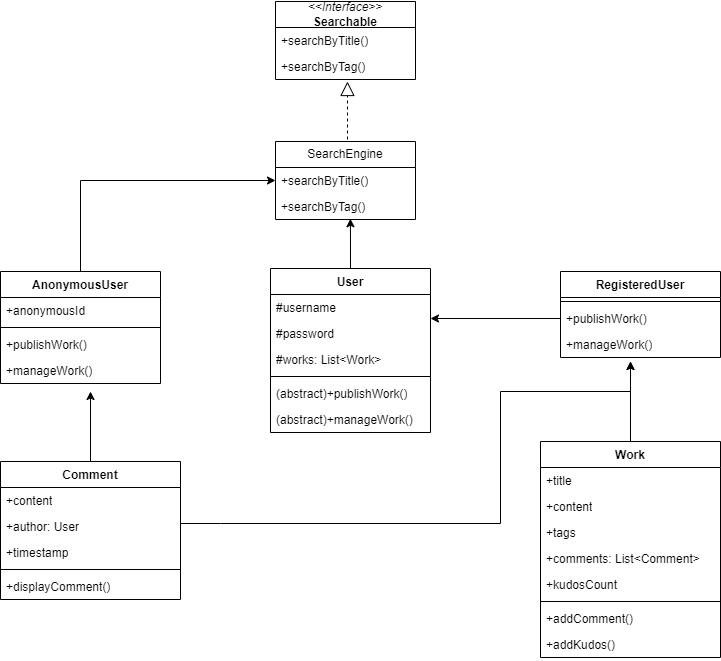

The diagram above was exported from draw.io. Its source (the exported page's mxGraphModel, read from the mxfile embedded in the PNG):
<mxGraphModel dx="1354" dy="550" grid="1" gridSize="10" guides="1" tooltips="1" connect="1" arrows="1" fold="1" page="1" pageScale="1" pageWidth="1169" pageHeight="827" math="0" shadow="0">
  <root>
    <mxCell id="WIyWlLk6GJQsqaUBKTNV-0" />
    <mxCell id="WIyWlLk6GJQsqaUBKTNV-1" parent="WIyWlLk6GJQsqaUBKTNV-0" />
    <mxCell id="JJk8zX3zVkZ5jsrQlEc3-4" value="&lt;i style=&quot;&quot;&gt;&amp;lt;&amp;lt;Interface&amp;gt;&amp;gt;&lt;/i&gt;&lt;div&gt;&lt;b&gt;Searchable&lt;/b&gt;&lt;/div&gt;" style="swimlane;fontStyle=0;childLayout=stackLayout;horizontal=1;startSize=26;fillColor=none;horizontalStack=0;resizeParent=1;resizeParentMax=0;resizeLast=0;collapsible=1;marginBottom=0;whiteSpace=wrap;html=1;" parent="WIyWlLk6GJQsqaUBKTNV-1" vertex="1">
      <mxGeometry x="515" y="40" width="140" height="78" as="geometry" />
    </mxCell>
    <mxCell id="JJk8zX3zVkZ5jsrQlEc3-5" value="+searchByTitle()" style="text;strokeColor=none;fillColor=none;align=left;verticalAlign=top;spacingLeft=4;spacingRight=4;overflow=hidden;rotatable=0;points=[[0,0.5],[1,0.5]];portConstraint=eastwest;whiteSpace=wrap;html=1;" parent="JJk8zX3zVkZ5jsrQlEc3-4" vertex="1">
      <mxGeometry y="26" width="140" height="26" as="geometry" />
    </mxCell>
    <mxCell id="JJk8zX3zVkZ5jsrQlEc3-6" value="+searchByTag()" style="text;strokeColor=none;fillColor=none;align=left;verticalAlign=top;spacingLeft=4;spacingRight=4;overflow=hidden;rotatable=0;points=[[0,0.5],[1,0.5]];portConstraint=eastwest;whiteSpace=wrap;html=1;" parent="JJk8zX3zVkZ5jsrQlEc3-4" vertex="1">
      <mxGeometry y="52" width="140" height="26" as="geometry" />
    </mxCell>
    <mxCell id="JJk8zX3zVkZ5jsrQlEc3-12" value="SearchEngine" style="swimlane;fontStyle=0;childLayout=stackLayout;horizontal=1;startSize=26;fillColor=none;horizontalStack=0;resizeParent=1;resizeParentMax=0;resizeLast=0;collapsible=1;marginBottom=0;whiteSpace=wrap;html=1;" parent="WIyWlLk6GJQsqaUBKTNV-1" vertex="1">
      <mxGeometry x="515" y="180" width="140" height="78" as="geometry" />
    </mxCell>
    <mxCell id="JJk8zX3zVkZ5jsrQlEc3-13" value="+searchByTitle()" style="text;strokeColor=none;fillColor=none;align=left;verticalAlign=top;spacingLeft=4;spacingRight=4;overflow=hidden;rotatable=0;points=[[0,0.5],[1,0.5]];portConstraint=eastwest;whiteSpace=wrap;html=1;" parent="JJk8zX3zVkZ5jsrQlEc3-12" vertex="1">
      <mxGeometry y="26" width="140" height="26" as="geometry" />
    </mxCell>
    <mxCell id="JJk8zX3zVkZ5jsrQlEc3-14" value="+searchByTag()" style="text;strokeColor=none;fillColor=none;align=left;verticalAlign=top;spacingLeft=4;spacingRight=4;overflow=hidden;rotatable=0;points=[[0,0.5],[1,0.5]];portConstraint=eastwest;whiteSpace=wrap;html=1;" parent="JJk8zX3zVkZ5jsrQlEc3-12" vertex="1">
      <mxGeometry y="52" width="140" height="26" as="geometry" />
    </mxCell>
    <mxCell id="Ih5HsDceiQTJEE0oKYdC-1" value="User" style="swimlane;fontStyle=1;align=center;verticalAlign=top;childLayout=stackLayout;horizontal=1;startSize=26;horizontalStack=0;resizeParent=1;resizeParentMax=0;resizeLast=0;collapsible=1;marginBottom=0;whiteSpace=wrap;html=1;" vertex="1" parent="WIyWlLk6GJQsqaUBKTNV-1">
      <mxGeometry x="510" y="307" width="160" height="164" as="geometry" />
    </mxCell>
    <mxCell id="Ih5HsDceiQTJEE0oKYdC-6" value="#username" style="text;strokeColor=none;fillColor=none;align=left;verticalAlign=top;spacingLeft=4;spacingRight=4;overflow=hidden;rotatable=0;points=[[0,0.5],[1,0.5]];portConstraint=eastwest;whiteSpace=wrap;html=1;" vertex="1" parent="Ih5HsDceiQTJEE0oKYdC-1">
      <mxGeometry y="26" width="160" height="26" as="geometry" />
    </mxCell>
    <mxCell id="Ih5HsDceiQTJEE0oKYdC-2" value="#password" style="text;strokeColor=none;fillColor=none;align=left;verticalAlign=top;spacingLeft=4;spacingRight=4;overflow=hidden;rotatable=0;points=[[0,0.5],[1,0.5]];portConstraint=eastwest;whiteSpace=wrap;html=1;" vertex="1" parent="Ih5HsDceiQTJEE0oKYdC-1">
      <mxGeometry y="52" width="160" height="26" as="geometry" />
    </mxCell>
    <mxCell id="Ih5HsDceiQTJEE0oKYdC-5" value="#works: List&amp;lt;Work&amp;gt;" style="text;strokeColor=none;fillColor=none;align=left;verticalAlign=top;spacingLeft=4;spacingRight=4;overflow=hidden;rotatable=0;points=[[0,0.5],[1,0.5]];portConstraint=eastwest;whiteSpace=wrap;html=1;" vertex="1" parent="Ih5HsDceiQTJEE0oKYdC-1">
      <mxGeometry y="78" width="160" height="26" as="geometry" />
    </mxCell>
    <mxCell id="Ih5HsDceiQTJEE0oKYdC-3" value="" style="line;strokeWidth=1;fillColor=none;align=left;verticalAlign=middle;spacingTop=-1;spacingLeft=3;spacingRight=3;rotatable=0;labelPosition=right;points=[];portConstraint=eastwest;strokeColor=inherit;" vertex="1" parent="Ih5HsDceiQTJEE0oKYdC-1">
      <mxGeometry y="104" width="160" height="8" as="geometry" />
    </mxCell>
    <mxCell id="Ih5HsDceiQTJEE0oKYdC-4" value="(abstract)+publishWork()" style="text;strokeColor=none;fillColor=none;align=left;verticalAlign=top;spacingLeft=4;spacingRight=4;overflow=hidden;rotatable=0;points=[[0,0.5],[1,0.5]];portConstraint=eastwest;whiteSpace=wrap;html=1;" vertex="1" parent="Ih5HsDceiQTJEE0oKYdC-1">
      <mxGeometry y="112" width="160" height="26" as="geometry" />
    </mxCell>
    <mxCell id="Ih5HsDceiQTJEE0oKYdC-0" value="(abstract)+manageWork()" style="text;strokeColor=none;fillColor=none;align=left;verticalAlign=top;spacingLeft=4;spacingRight=4;overflow=hidden;rotatable=0;points=[[0,0.5],[1,0.5]];portConstraint=eastwest;whiteSpace=wrap;html=1;" vertex="1" parent="Ih5HsDceiQTJEE0oKYdC-1">
      <mxGeometry y="138" width="160" height="26" as="geometry" />
    </mxCell>
    <mxCell id="Ih5HsDceiQTJEE0oKYdC-62" style="edgeStyle=orthogonalEdgeStyle;rounded=0;orthogonalLoop=1;jettySize=auto;html=1;entryX=0;entryY=0.5;entryDx=0;entryDy=0;" edge="1" parent="WIyWlLk6GJQsqaUBKTNV-1" source="Ih5HsDceiQTJEE0oKYdC-7" target="JJk8zX3zVkZ5jsrQlEc3-13">
      <mxGeometry relative="1" as="geometry" />
    </mxCell>
    <mxCell id="Ih5HsDceiQTJEE0oKYdC-7" value="AnonymousUser" style="swimlane;fontStyle=1;align=center;verticalAlign=top;childLayout=stackLayout;horizontal=1;startSize=26;horizontalStack=0;resizeParent=1;resizeParentMax=0;resizeLast=0;collapsible=1;marginBottom=0;whiteSpace=wrap;html=1;" vertex="1" parent="WIyWlLk6GJQsqaUBKTNV-1">
      <mxGeometry x="240" y="310" width="160" height="112" as="geometry" />
    </mxCell>
    <mxCell id="Ih5HsDceiQTJEE0oKYdC-8" value="+anonymousId" style="text;strokeColor=none;fillColor=none;align=left;verticalAlign=top;spacingLeft=4;spacingRight=4;overflow=hidden;rotatable=0;points=[[0,0.5],[1,0.5]];portConstraint=eastwest;whiteSpace=wrap;html=1;" vertex="1" parent="Ih5HsDceiQTJEE0oKYdC-7">
      <mxGeometry y="26" width="160" height="26" as="geometry" />
    </mxCell>
    <mxCell id="Ih5HsDceiQTJEE0oKYdC-9" value="" style="line;strokeWidth=1;fillColor=none;align=left;verticalAlign=middle;spacingTop=-1;spacingLeft=3;spacingRight=3;rotatable=0;labelPosition=right;points=[];portConstraint=eastwest;strokeColor=inherit;" vertex="1" parent="Ih5HsDceiQTJEE0oKYdC-7">
      <mxGeometry y="52" width="160" height="8" as="geometry" />
    </mxCell>
    <mxCell id="Ih5HsDceiQTJEE0oKYdC-11" value="+publishWork()" style="text;strokeColor=none;fillColor=none;align=left;verticalAlign=top;spacingLeft=4;spacingRight=4;overflow=hidden;rotatable=0;points=[[0,0.5],[1,0.5]];portConstraint=eastwest;whiteSpace=wrap;html=1;" vertex="1" parent="Ih5HsDceiQTJEE0oKYdC-7">
      <mxGeometry y="60" width="160" height="26" as="geometry" />
    </mxCell>
    <mxCell id="Ih5HsDceiQTJEE0oKYdC-10" value="+manageWork()" style="text;strokeColor=none;fillColor=none;align=left;verticalAlign=top;spacingLeft=4;spacingRight=4;overflow=hidden;rotatable=0;points=[[0,0.5],[1,0.5]];portConstraint=eastwest;whiteSpace=wrap;html=1;" vertex="1" parent="Ih5HsDceiQTJEE0oKYdC-7">
      <mxGeometry y="86" width="160" height="26" as="geometry" />
    </mxCell>
    <mxCell id="Ih5HsDceiQTJEE0oKYdC-12" value="RegisteredUser" style="swimlane;fontStyle=1;align=center;verticalAlign=top;childLayout=stackLayout;horizontal=1;startSize=26;horizontalStack=0;resizeParent=1;resizeParentMax=0;resizeLast=0;collapsible=1;marginBottom=0;whiteSpace=wrap;html=1;" vertex="1" parent="WIyWlLk6GJQsqaUBKTNV-1">
      <mxGeometry x="800" y="310" width="160" height="86" as="geometry" />
    </mxCell>
    <mxCell id="Ih5HsDceiQTJEE0oKYdC-14" value="" style="line;strokeWidth=1;fillColor=none;align=left;verticalAlign=middle;spacingTop=-1;spacingLeft=3;spacingRight=3;rotatable=0;labelPosition=right;points=[];portConstraint=eastwest;strokeColor=inherit;" vertex="1" parent="Ih5HsDceiQTJEE0oKYdC-12">
      <mxGeometry y="26" width="160" height="8" as="geometry" />
    </mxCell>
    <mxCell id="Ih5HsDceiQTJEE0oKYdC-15" value="+publishWork()" style="text;strokeColor=none;fillColor=none;align=left;verticalAlign=top;spacingLeft=4;spacingRight=4;overflow=hidden;rotatable=0;points=[[0,0.5],[1,0.5]];portConstraint=eastwest;whiteSpace=wrap;html=1;" vertex="1" parent="Ih5HsDceiQTJEE0oKYdC-12">
      <mxGeometry y="34" width="160" height="26" as="geometry" />
    </mxCell>
    <mxCell id="Ih5HsDceiQTJEE0oKYdC-16" value="+manageWork()" style="text;strokeColor=none;fillColor=none;align=left;verticalAlign=top;spacingLeft=4;spacingRight=4;overflow=hidden;rotatable=0;points=[[0,0.5],[1,0.5]];portConstraint=eastwest;whiteSpace=wrap;html=1;" vertex="1" parent="Ih5HsDceiQTJEE0oKYdC-12">
      <mxGeometry y="60" width="160" height="26" as="geometry" />
    </mxCell>
    <mxCell id="Ih5HsDceiQTJEE0oKYdC-57" style="edgeStyle=orthogonalEdgeStyle;rounded=0;orthogonalLoop=1;jettySize=auto;html=1;" edge="1" parent="WIyWlLk6GJQsqaUBKTNV-1" source="Ih5HsDceiQTJEE0oKYdC-17">
      <mxGeometry relative="1" as="geometry">
        <mxPoint x="869.9999999999998" y="400" as="targetPoint" />
      </mxGeometry>
    </mxCell>
    <mxCell id="Ih5HsDceiQTJEE0oKYdC-17" value="Work" style="swimlane;fontStyle=1;align=center;verticalAlign=top;childLayout=stackLayout;horizontal=1;startSize=26;horizontalStack=0;resizeParent=1;resizeParentMax=0;resizeLast=0;collapsible=1;marginBottom=0;whiteSpace=wrap;html=1;" vertex="1" parent="WIyWlLk6GJQsqaUBKTNV-1">
      <mxGeometry x="780" y="480" width="180" height="216" as="geometry" />
    </mxCell>
    <mxCell id="Ih5HsDceiQTJEE0oKYdC-18" value="+title" style="text;strokeColor=none;fillColor=none;align=left;verticalAlign=top;spacingLeft=4;spacingRight=4;overflow=hidden;rotatable=0;points=[[0,0.5],[1,0.5]];portConstraint=eastwest;whiteSpace=wrap;html=1;" vertex="1" parent="Ih5HsDceiQTJEE0oKYdC-17">
      <mxGeometry y="26" width="180" height="26" as="geometry" />
    </mxCell>
    <mxCell id="Ih5HsDceiQTJEE0oKYdC-19" value="+content" style="text;strokeColor=none;fillColor=none;align=left;verticalAlign=top;spacingLeft=4;spacingRight=4;overflow=hidden;rotatable=0;points=[[0,0.5],[1,0.5]];portConstraint=eastwest;whiteSpace=wrap;html=1;" vertex="1" parent="Ih5HsDceiQTJEE0oKYdC-17">
      <mxGeometry y="52" width="180" height="26" as="geometry" />
    </mxCell>
    <mxCell id="Ih5HsDceiQTJEE0oKYdC-24" value="+tags" style="text;strokeColor=none;fillColor=none;align=left;verticalAlign=top;spacingLeft=4;spacingRight=4;overflow=hidden;rotatable=0;points=[[0,0.5],[1,0.5]];portConstraint=eastwest;whiteSpace=wrap;html=1;" vertex="1" parent="Ih5HsDceiQTJEE0oKYdC-17">
      <mxGeometry y="78" width="180" height="26" as="geometry" />
    </mxCell>
    <mxCell id="Ih5HsDceiQTJEE0oKYdC-20" value="+comments: List&amp;lt;Comment&amp;gt;" style="text;strokeColor=none;fillColor=none;align=left;verticalAlign=top;spacingLeft=4;spacingRight=4;overflow=hidden;rotatable=0;points=[[0,0.5],[1,0.5]];portConstraint=eastwest;whiteSpace=wrap;html=1;" vertex="1" parent="Ih5HsDceiQTJEE0oKYdC-17">
      <mxGeometry y="104" width="180" height="26" as="geometry" />
    </mxCell>
    <mxCell id="Ih5HsDceiQTJEE0oKYdC-25" value="+kudosCount&amp;nbsp;" style="text;strokeColor=none;fillColor=none;align=left;verticalAlign=top;spacingLeft=4;spacingRight=4;overflow=hidden;rotatable=0;points=[[0,0.5],[1,0.5]];portConstraint=eastwest;whiteSpace=wrap;html=1;" vertex="1" parent="Ih5HsDceiQTJEE0oKYdC-17">
      <mxGeometry y="130" width="180" height="26" as="geometry" />
    </mxCell>
    <mxCell id="Ih5HsDceiQTJEE0oKYdC-21" value="" style="line;strokeWidth=1;fillColor=none;align=left;verticalAlign=middle;spacingTop=-1;spacingLeft=3;spacingRight=3;rotatable=0;labelPosition=right;points=[];portConstraint=eastwest;strokeColor=inherit;" vertex="1" parent="Ih5HsDceiQTJEE0oKYdC-17">
      <mxGeometry y="156" width="180" height="8" as="geometry" />
    </mxCell>
    <mxCell id="Ih5HsDceiQTJEE0oKYdC-22" value="+addComment()" style="text;strokeColor=none;fillColor=none;align=left;verticalAlign=top;spacingLeft=4;spacingRight=4;overflow=hidden;rotatable=0;points=[[0,0.5],[1,0.5]];portConstraint=eastwest;whiteSpace=wrap;html=1;" vertex="1" parent="Ih5HsDceiQTJEE0oKYdC-17">
      <mxGeometry y="164" width="180" height="26" as="geometry" />
    </mxCell>
    <mxCell id="Ih5HsDceiQTJEE0oKYdC-23" value="+addKudos()" style="text;strokeColor=none;fillColor=none;align=left;verticalAlign=top;spacingLeft=4;spacingRight=4;overflow=hidden;rotatable=0;points=[[0,0.5],[1,0.5]];portConstraint=eastwest;whiteSpace=wrap;html=1;" vertex="1" parent="Ih5HsDceiQTJEE0oKYdC-17">
      <mxGeometry y="190" width="180" height="26" as="geometry" />
    </mxCell>
    <mxCell id="Ih5HsDceiQTJEE0oKYdC-55" style="edgeStyle=orthogonalEdgeStyle;rounded=0;orthogonalLoop=1;jettySize=auto;html=1;" edge="1" parent="WIyWlLk6GJQsqaUBKTNV-1" source="Ih5HsDceiQTJEE0oKYdC-26">
      <mxGeometry relative="1" as="geometry">
        <mxPoint x="330" y="430" as="targetPoint" />
      </mxGeometry>
    </mxCell>
    <mxCell id="Ih5HsDceiQTJEE0oKYdC-26" value="Comment" style="swimlane;fontStyle=1;align=center;verticalAlign=top;childLayout=stackLayout;horizontal=1;startSize=26;horizontalStack=0;resizeParent=1;resizeParentMax=0;resizeLast=0;collapsible=1;marginBottom=0;whiteSpace=wrap;html=1;" vertex="1" parent="WIyWlLk6GJQsqaUBKTNV-1">
      <mxGeometry x="240" y="500" width="180" height="138" as="geometry" />
    </mxCell>
    <mxCell id="Ih5HsDceiQTJEE0oKYdC-28" value="+content" style="text;strokeColor=none;fillColor=none;align=left;verticalAlign=top;spacingLeft=4;spacingRight=4;overflow=hidden;rotatable=0;points=[[0,0.5],[1,0.5]];portConstraint=eastwest;whiteSpace=wrap;html=1;" vertex="1" parent="Ih5HsDceiQTJEE0oKYdC-26">
      <mxGeometry y="26" width="180" height="26" as="geometry" />
    </mxCell>
    <mxCell id="Ih5HsDceiQTJEE0oKYdC-29" value="+author: User" style="text;strokeColor=none;fillColor=none;align=left;verticalAlign=top;spacingLeft=4;spacingRight=4;overflow=hidden;rotatable=0;points=[[0,0.5],[1,0.5]];portConstraint=eastwest;whiteSpace=wrap;html=1;" vertex="1" parent="Ih5HsDceiQTJEE0oKYdC-26">
      <mxGeometry y="52" width="180" height="26" as="geometry" />
    </mxCell>
    <mxCell id="Ih5HsDceiQTJEE0oKYdC-30" value="+timestamp" style="text;strokeColor=none;fillColor=none;align=left;verticalAlign=top;spacingLeft=4;spacingRight=4;overflow=hidden;rotatable=0;points=[[0,0.5],[1,0.5]];portConstraint=eastwest;whiteSpace=wrap;html=1;" vertex="1" parent="Ih5HsDceiQTJEE0oKYdC-26">
      <mxGeometry y="78" width="180" height="26" as="geometry" />
    </mxCell>
    <mxCell id="Ih5HsDceiQTJEE0oKYdC-32" value="" style="line;strokeWidth=1;fillColor=none;align=left;verticalAlign=middle;spacingTop=-1;spacingLeft=3;spacingRight=3;rotatable=0;labelPosition=right;points=[];portConstraint=eastwest;strokeColor=inherit;" vertex="1" parent="Ih5HsDceiQTJEE0oKYdC-26">
      <mxGeometry y="104" width="180" height="8" as="geometry" />
    </mxCell>
    <mxCell id="Ih5HsDceiQTJEE0oKYdC-33" value="+displayComment()" style="text;strokeColor=none;fillColor=none;align=left;verticalAlign=top;spacingLeft=4;spacingRight=4;overflow=hidden;rotatable=0;points=[[0,0.5],[1,0.5]];portConstraint=eastwest;whiteSpace=wrap;html=1;" vertex="1" parent="Ih5HsDceiQTJEE0oKYdC-26">
      <mxGeometry y="112" width="180" height="26" as="geometry" />
    </mxCell>
    <mxCell id="Ih5HsDceiQTJEE0oKYdC-36" value="" style="endArrow=block;dashed=1;endFill=0;endSize=12;html=1;rounded=0;exitX=0.5;exitY=0;exitDx=0;exitDy=0;entryX=0.514;entryY=1.077;entryDx=0;entryDy=0;entryPerimeter=0;" edge="1" parent="WIyWlLk6GJQsqaUBKTNV-1" target="JJk8zX3zVkZ5jsrQlEc3-6">
      <mxGeometry width="160" relative="1" as="geometry">
        <mxPoint x="587" y="178" as="sourcePoint" />
        <mxPoint x="590" y="130" as="targetPoint" />
        <Array as="points" />
      </mxGeometry>
    </mxCell>
    <mxCell id="Ih5HsDceiQTJEE0oKYdC-53" style="edgeStyle=orthogonalEdgeStyle;rounded=0;orthogonalLoop=1;jettySize=auto;html=1;entryX=1;entryY=0.923;entryDx=0;entryDy=0;entryPerimeter=0;" edge="1" parent="WIyWlLk6GJQsqaUBKTNV-1" source="Ih5HsDceiQTJEE0oKYdC-15" target="Ih5HsDceiQTJEE0oKYdC-6">
      <mxGeometry relative="1" as="geometry" />
    </mxCell>
    <mxCell id="Ih5HsDceiQTJEE0oKYdC-59" style="edgeStyle=orthogonalEdgeStyle;rounded=0;orthogonalLoop=1;jettySize=auto;html=1;" edge="1" parent="WIyWlLk6GJQsqaUBKTNV-1" source="Ih5HsDceiQTJEE0oKYdC-58">
      <mxGeometry relative="1" as="geometry">
        <mxPoint x="870" y="400" as="targetPoint" />
        <Array as="points">
          <mxPoint x="740" y="562" />
          <mxPoint x="740" y="430" />
          <mxPoint x="870" y="430" />
        </Array>
      </mxGeometry>
    </mxCell>
    <mxCell id="Ih5HsDceiQTJEE0oKYdC-58" value="" style="line;strokeWidth=1;fillColor=none;align=left;verticalAlign=middle;spacingTop=-1;spacingLeft=3;spacingRight=3;rotatable=0;labelPosition=right;points=[];portConstraint=eastwest;strokeColor=inherit;" vertex="1" parent="WIyWlLk6GJQsqaUBKTNV-1">
      <mxGeometry x="420" y="558" width="40" height="8" as="geometry" />
    </mxCell>
    <mxCell id="Ih5HsDceiQTJEE0oKYdC-61" style="edgeStyle=orthogonalEdgeStyle;rounded=0;orthogonalLoop=1;jettySize=auto;html=1;entryX=0.535;entryY=0.971;entryDx=0;entryDy=0;entryPerimeter=0;" edge="1" parent="WIyWlLk6GJQsqaUBKTNV-1" source="Ih5HsDceiQTJEE0oKYdC-1" target="JJk8zX3zVkZ5jsrQlEc3-14">
      <mxGeometry relative="1" as="geometry" />
    </mxCell>
  </root>
</mxGraphModel>